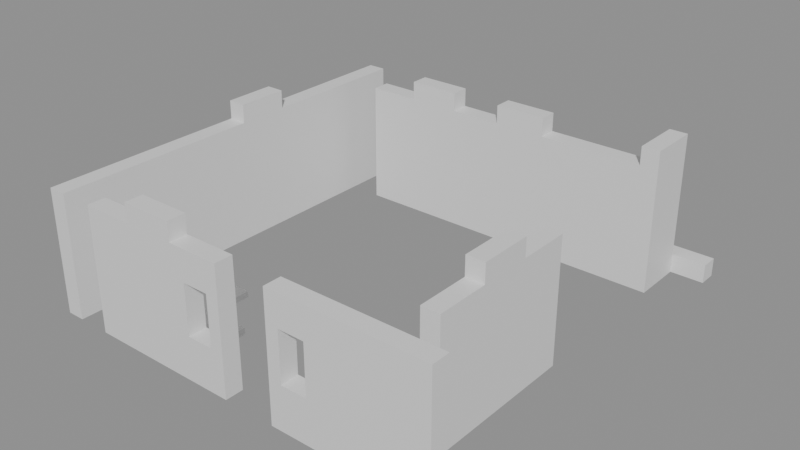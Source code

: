 # Source: building_lego.blend  (saved by Blender 5.0.119; exported with 4.5.12 LTS)
import bpy
from mathutils import Matrix  # noqa: F401  (used for matrix-valued properties, if any)

bpy.ops.wm.read_factory_settings(use_empty=True)
scene = bpy.context.scene
scene.name = 'Scene'

# ---- collections
col_01_paredes_externas = bpy.data.collections.new('01_Paredes_Externas'); scene.collection.children.link(col_01_paredes_externas)
col_02_paredes_internas = bpy.data.collections.new('02_Paredes_Internas'); scene.collection.children.link(col_02_paredes_internas)

# ---- materials (node trees are filled in below, after node groups)
mat_mat_parede_externa = bpy.data.materials.new('Mat_Parede_Externa')
mat_mat_parede_interna = bpy.data.materials.new('Mat_Parede_Interna')

# ---- material node trees
mat_mat_parede_externa.use_nodes = True; mat_mat_parede_externa.node_tree.nodes.clear()
_N = mat_mat_parede_externa.node_tree.nodes; _L = mat_mat_parede_externa.node_tree.links
n0 = _N.new('ShaderNodeBsdfPrincipled'); n0.name = 'BSDF - Pré-fundamentado'; n0.location = (-200, 100)
n1 = _N.new('ShaderNodeOutputMaterial'); n1.name = 'Saída de material'; n1.location = (200, 100)
_L.new(n0.outputs[0], n1.inputs[0])
n1.is_active_output = True
mat_mat_parede_interna.use_nodes = True; mat_mat_parede_interna.node_tree.nodes.clear()
_N = mat_mat_parede_interna.node_tree.nodes; _L = mat_mat_parede_interna.node_tree.links
n0 = _N.new('ShaderNodeBsdfPrincipled'); n0.name = 'BSDF - Pré-fundamentado'; n0.location = (-200, 100)
n1 = _N.new('ShaderNodeOutputMaterial'); n1.name = 'Saída de material'; n1.location = (200, 100)
_L.new(n0.outputs[0], n1.inputs[0])
n1.is_active_output = True

# ---- meshes
me_bloco_sandstone_wall_865_532_z_80 = bpy.data.meshes.new('Bloco_sandstone_wall_865_532_z-80')
me_bloco_sandstone_wall_865_532_z_80.from_pydata([(-0.5, -0.175, -1.2), (0.5, -0.175, -1.2), (0.5, 0.175, -1.2), (-0.5, 0.175, -1.2), (-0.5, -0.175, 1.2), (0.5, -0.175, 1.2), (0.5, 0.175, 1.2), (-0.5, 0.175, 1.2)], [], [(0, 1, 2, 3), (4, 7, 6, 5), (0, 4, 5, 1), (2, 6, 7, 3), (0, 3, 7, 4), (1, 5, 6, 2)])
me_bloco_sandstone_wall_865_532_z_80.materials.append(mat_mat_parede_externa)
me_bloco_sandstone_wall_865_532_z_80.update()
me_bloco_sandstone_wall_866_532_z_80 = bpy.data.meshes.new('Bloco_sandstone_wall_866_532_z-80')
me_bloco_sandstone_wall_866_532_z_80.from_pydata([(-0.5, -0.175, -1.2), (0.5, -0.175, -1.2), (0.5, 0.175, -1.2), (-0.5, 0.175, -1.2), (-0.5, -0.175, 1.2), (0.5, -0.175, 1.2), (0.5, 0.175, 1.2), (-0.5, 0.175, 1.2)], [], [(0, 1, 2, 3), (4, 7, 6, 5), (0, 4, 5, 1), (2, 6, 7, 3), (0, 3, 7, 4), (1, 5, 6, 2)])
me_bloco_sandstone_wall_866_532_z_80.materials.append(mat_mat_parede_externa)
me_bloco_sandstone_wall_866_532_z_80.update()
me_bloco_stone_ruins_866_532_z_60 = bpy.data.meshes.new('Bloco_stone_ruins_866_532_z-60')
me_bloco_stone_ruins_866_532_z_60.from_pydata([(-0.5, -0.175, -0.18), (0.5, -0.175, -0.18), (0.5, 0.175, -0.18), (-0.5, 0.175, -0.18), (-0.5, -0.175, 0.18), (0.5, -0.175, 0.18), (0.5, 0.175, 0.18), (-0.5, 0.175, 0.18)], [], [(0, 1, 2, 3), (4, 7, 6, 5), (0, 4, 5, 1), (2, 6, 7, 3), (0, 3, 7, 4), (1, 5, 6, 2)])
me_bloco_stone_ruins_866_532_z_60.materials.append(mat_mat_parede_externa)
me_bloco_stone_ruins_866_532_z_60.update()
me_janela_867_532_z_80 = bpy.data.meshes.new('Janela_867_532_z-80')
me_janela_867_532_z_80.from_pydata([(-0.5, -0.175, -1.29), (0.5, -0.175, -1.29), (0.5, 0.175, -1.29), (-0.5, 0.175, -1.29), (-0.5, -0.175, -0.45), (0.5, -0.175, -0.45), (0.5, 0.175, -0.45), (-0.5, 0.175, -0.45), (-0.5, -0.175, 0.51), (0.5, -0.175, 0.51), (0.5, 0.175, 0.51), (-0.5, 0.175, 0.51), (-0.5, -0.175, 1.11), (0.5, -0.175, 1.11), (0.5, 0.175, 1.11), (-0.5, 0.175, 1.11), (-0.5, -0.175, -0.45), (-0.25, -0.175, -0.45), (-0.25, 0.175, -0.45), (-0.5, 0.175, -0.45), (-0.5, -0.175, 0.51), (-0.25, -0.175, 0.51), (-0.25, 0.175, 0.51), (-0.5, 0.175, 0.51), (0.25, -0.175, -0.45), (0.5, -0.175, -0.45), (0.5, 0.175, -0.45), (0.25, 0.175, -0.45), (0.25, -0.175, 0.51), (0.5, -0.175, 0.51), (0.5, 0.175, 0.51), (0.25, 0.175, 0.51)], [], [(0, 1, 2, 3), (4, 7, 6, 5), (0, 4, 5, 1), (2, 6, 7, 3), (0, 3, 7, 4), (1, 5, 6, 2), (8, 9, 10, 11), (12, 15, 14, 13), (8, 12, 13, 9), (10, 14, 15, 11), (8, 11, 15, 12), (9, 13, 14, 10), (16, 17, 18, 19), (20, 23, 22, 21), (16, 20, 21, 17), (18, 22, 23, 19), (16, 19, 23, 20), (17, 21, 22, 18), (24, 25, 26, 27), (28, 31, 30, 29), (24, 28, 29, 25), (26, 30, 31, 27), (24, 27, 31, 28), (25, 29, 30, 26)])
me_janela_867_532_z_80.materials.append(mat_mat_parede_externa)
me_janela_867_532_z_80.update()
me_janela_869_532_z_80 = bpy.data.meshes.new('Janela_869_532_z-80')
me_janela_869_532_z_80.from_pydata([(-0.5, -0.175, -1.29), (0.5, -0.175, -1.29), (0.5, 0.175, -1.29), (-0.5, 0.175, -1.29), (-0.5, -0.175, -0.45), (0.5, -0.175, -0.45), (0.5, 0.175, -0.45), (-0.5, 0.175, -0.45), (-0.5, -0.175, 0.51), (0.5, -0.175, 0.51), (0.5, 0.175, 0.51), (-0.5, 0.175, 0.51), (-0.5, -0.175, 1.11), (0.5, -0.175, 1.11), (0.5, 0.175, 1.11), (-0.5, 0.175, 1.11), (-0.5, -0.175, -0.45), (-0.25, -0.175, -0.45), (-0.25, 0.175, -0.45), (-0.5, 0.175, -0.45), (-0.5, -0.175, 0.51), (-0.25, -0.175, 0.51), (-0.25, 0.175, 0.51), (-0.5, 0.175, 0.51), (0.25, -0.175, -0.45), (0.5, -0.175, -0.45), (0.5, 0.175, -0.45), (0.25, 0.175, -0.45), (0.25, -0.175, 0.51), (0.5, -0.175, 0.51), (0.5, 0.175, 0.51), (0.25, 0.175, 0.51)], [], [(0, 1, 2, 3), (4, 7, 6, 5), (0, 4, 5, 1), (2, 6, 7, 3), (0, 3, 7, 4), (1, 5, 6, 2), (8, 9, 10, 11), (12, 15, 14, 13), (8, 12, 13, 9), (10, 14, 15, 11), (8, 11, 15, 12), (9, 13, 14, 10), (16, 17, 18, 19), (20, 23, 22, 21), (16, 20, 21, 17), (18, 22, 23, 19), (16, 19, 23, 20), (17, 21, 22, 18), (24, 25, 26, 27), (28, 31, 30, 29), (24, 28, 29, 25), (26, 30, 31, 27), (24, 27, 31, 28), (25, 29, 30, 26)])
me_janela_869_532_z_80.materials.append(mat_mat_parede_externa)
me_janela_869_532_z_80.update()
me_bloco_sandstone_wall_870_532_z_80 = bpy.data.meshes.new('Bloco_sandstone_wall_870_532_z-80')
me_bloco_sandstone_wall_870_532_z_80.from_pydata([(-0.5, -0.175, -1.2), (0.5, -0.175, -1.2), (0.5, 0.175, -1.2), (-0.5, 0.175, -1.2), (-0.5, -0.175, 1.2), (0.5, -0.175, 1.2), (0.5, 0.175, 1.2), (-0.5, 0.175, 1.2)], [], [(0, 1, 2, 3), (4, 7, 6, 5), (0, 4, 5, 1), (2, 6, 7, 3), (0, 3, 7, 4), (1, 5, 6, 2)])
me_bloco_sandstone_wall_870_532_z_80.materials.append(mat_mat_parede_externa)
me_bloco_sandstone_wall_870_532_z_80.update()
me_bloco_sandstone_wall_871_532_z_80 = bpy.data.meshes.new('Bloco_sandstone_wall_871_532_z-80')
me_bloco_sandstone_wall_871_532_z_80.from_pydata([(-0.5, -0.175, -1.2), (0.5, -0.175, -1.2), (0.5, 0.175, -1.2), (-0.5, 0.175, -1.2), (-0.5, -0.175, 1.2), (0.5, -0.175, 1.2), (0.5, 0.175, 1.2), (-0.5, 0.175, 1.2)], [], [(0, 1, 2, 3), (4, 7, 6, 5), (0, 4, 5, 1), (2, 6, 7, 3), (0, 3, 7, 4), (1, 5, 6, 2)])
me_bloco_sandstone_wall_871_532_z_80.materials.append(mat_mat_parede_externa)
me_bloco_sandstone_wall_871_532_z_80.update()
me_bloco_wall_cracks_866_540_z_80 = bpy.data.meshes.new('Bloco_wall_cracks_866_540_z-80')
me_bloco_wall_cracks_866_540_z_80.from_pydata([(-0.5, -0.175, -0.06), (0.5, -0.175, -0.06), (0.5, 0.175, -0.06), (-0.5, 0.175, -0.06), (-0.5, -0.175, 0.06), (0.5, -0.175, 0.06), (0.5, 0.175, 0.06), (-0.5, 0.175, 0.06)], [], [(0, 1, 2, 3), (4, 7, 6, 5), (0, 4, 5, 1), (2, 6, 7, 3), (0, 3, 7, 4), (1, 5, 6, 2)])
me_bloco_wall_cracks_866_540_z_80.materials.append(mat_mat_parede_externa)
me_bloco_wall_cracks_866_540_z_80.update()
me_bloco_stone_ruins_871_540_z_80 = bpy.data.meshes.new('Bloco_stone_ruins_871_540_z-80')
me_bloco_stone_ruins_871_540_z_80.from_pydata([(-0.5, -0.175, -0.18), (0.5, -0.175, -0.18), (0.5, 0.175, -0.18), (-0.5, 0.175, -0.18), (-0.5, -0.175, 0.18), (0.5, -0.175, 0.18), (0.5, 0.175, 0.18), (-0.5, 0.175, 0.18)], [], [(0, 1, 2, 3), (4, 7, 6, 5), (0, 4, 5, 1), (2, 6, 7, 3), (0, 3, 7, 4), (1, 5, 6, 2)])
me_bloco_stone_ruins_871_540_z_80.materials.append(mat_mat_parede_externa)
me_bloco_stone_ruins_871_540_z_80.update()
me_bloco_sandstone_wall_864_532_z_80 = bpy.data.meshes.new('Bloco_sandstone_wall_864_532_z-80')
me_bloco_sandstone_wall_864_532_z_80.from_pydata([(-0.175, -0.5, -1.2), (0.175, -0.5, -1.2), (0.175, 0.5, -1.2), (-0.175, 0.5, -1.2), (-0.175, -0.5, 1.2), (0.175, -0.5, 1.2), (0.175, 0.5, 1.2), (-0.175, 0.5, 1.2)], [], [(0, 1, 2, 3), (4, 7, 6, 5), (0, 4, 5, 1), (2, 6, 7, 3), (0, 3, 7, 4), (1, 5, 6, 2)])
me_bloco_sandstone_wall_864_532_z_80.materials.append(mat_mat_parede_externa)
me_bloco_sandstone_wall_864_532_z_80.update()
me_bloco_sandstone_wall_864_533_z_80 = bpy.data.meshes.new('Bloco_sandstone_wall_864_533_z-80')
me_bloco_sandstone_wall_864_533_z_80.from_pydata([(-0.175, -0.5, -1.2), (0.175, -0.5, -1.2), (0.175, 0.5, -1.2), (-0.175, 0.5, -1.2), (-0.175, -0.5, 1.2), (0.175, -0.5, 1.2), (0.175, 0.5, 1.2), (-0.175, 0.5, 1.2)], [], [(0, 1, 2, 3), (4, 7, 6, 5), (0, 4, 5, 1), (2, 6, 7, 3), (0, 3, 7, 4), (1, 5, 6, 2)])
me_bloco_sandstone_wall_864_533_z_80.materials.append(mat_mat_parede_externa)
me_bloco_sandstone_wall_864_533_z_80.update()
me_bloco_sandstone_wall_864_534_z_80 = bpy.data.meshes.new('Bloco_sandstone_wall_864_534_z-80')
me_bloco_sandstone_wall_864_534_z_80.from_pydata([(-0.175, -0.5, -1.2), (0.175, -0.5, -1.2), (0.175, 0.5, -1.2), (-0.175, 0.5, -1.2), (-0.175, -0.5, 1.2), (0.175, -0.5, 1.2), (0.175, 0.5, 1.2), (-0.175, 0.5, 1.2)], [], [(0, 1, 2, 3), (4, 7, 6, 5), (0, 4, 5, 1), (2, 6, 7, 3), (0, 3, 7, 4), (1, 5, 6, 2)])
me_bloco_sandstone_wall_864_534_z_80.materials.append(mat_mat_parede_externa)
me_bloco_sandstone_wall_864_534_z_80.update()
me_bloco_sandstone_wall_864_535_z_80 = bpy.data.meshes.new('Bloco_sandstone_wall_864_535_z-80')
me_bloco_sandstone_wall_864_535_z_80.from_pydata([(-0.175, -0.5, -1.2), (0.175, -0.5, -1.2), (0.175, 0.5, -1.2), (-0.175, 0.5, -1.2), (-0.175, -0.5, 1.2), (0.175, -0.5, 1.2), (0.175, 0.5, 1.2), (-0.175, 0.5, 1.2)], [], [(0, 1, 2, 3), (4, 7, 6, 5), (0, 4, 5, 1), (2, 6, 7, 3), (0, 3, 7, 4), (1, 5, 6, 2)])
me_bloco_sandstone_wall_864_535_z_80.materials.append(mat_mat_parede_externa)
me_bloco_sandstone_wall_864_535_z_80.update()
me_bloco_sandstone_wall_864_536_z_80 = bpy.data.meshes.new('Bloco_sandstone_wall_864_536_z-80')
me_bloco_sandstone_wall_864_536_z_80.from_pydata([(-0.175, -0.5, -1.2), (0.175, -0.5, -1.2), (0.175, 0.5, -1.2), (-0.175, 0.5, -1.2), (-0.175, -0.5, 1.2), (0.175, -0.5, 1.2), (0.175, 0.5, 1.2), (-0.175, 0.5, 1.2)], [], [(0, 1, 2, 3), (4, 7, 6, 5), (0, 4, 5, 1), (2, 6, 7, 3), (0, 3, 7, 4), (1, 5, 6, 2)])
me_bloco_sandstone_wall_864_536_z_80.materials.append(mat_mat_parede_externa)
me_bloco_sandstone_wall_864_536_z_80.update()
me_bloco_stone_ruins_864_536_z_60 = bpy.data.meshes.new('Bloco_stone_ruins_864_536_z-60')
me_bloco_stone_ruins_864_536_z_60.from_pydata([(-0.175, -0.5, -0.18), (0.175, -0.5, -0.18), (0.175, 0.5, -0.18), (-0.175, 0.5, -0.18), (-0.175, -0.5, 0.18), (0.175, -0.5, 0.18), (0.175, 0.5, 0.18), (-0.175, 0.5, 0.18)], [], [(0, 1, 2, 3), (4, 7, 6, 5), (0, 4, 5, 1), (2, 6, 7, 3), (0, 3, 7, 4), (1, 5, 6, 2)])
me_bloco_stone_ruins_864_536_z_60.materials.append(mat_mat_parede_externa)
me_bloco_stone_ruins_864_536_z_60.update()
me_bloco_sandstone_wall_864_537_z_80 = bpy.data.meshes.new('Bloco_sandstone_wall_864_537_z-80')
me_bloco_sandstone_wall_864_537_z_80.from_pydata([(-0.175, -0.5, -1.2), (0.175, -0.5, -1.2), (0.175, 0.5, -1.2), (-0.175, 0.5, -1.2), (-0.175, -0.5, 1.2), (0.175, -0.5, 1.2), (0.175, 0.5, 1.2), (-0.175, 0.5, 1.2)], [], [(0, 1, 2, 3), (4, 7, 6, 5), (0, 4, 5, 1), (2, 6, 7, 3), (0, 3, 7, 4), (1, 5, 6, 2)])
me_bloco_sandstone_wall_864_537_z_80.materials.append(mat_mat_parede_externa)
me_bloco_sandstone_wall_864_537_z_80.update()
me_bloco_sandstone_wall_864_538_z_80 = bpy.data.meshes.new('Bloco_sandstone_wall_864_538_z-80')
me_bloco_sandstone_wall_864_538_z_80.from_pydata([(-0.175, -0.5, -1.2), (0.175, -0.5, -1.2), (0.175, 0.5, -1.2), (-0.175, 0.5, -1.2), (-0.175, -0.5, 1.2), (0.175, -0.5, 1.2), (0.175, 0.5, 1.2), (-0.175, 0.5, 1.2)], [], [(0, 1, 2, 3), (4, 7, 6, 5), (0, 4, 5, 1), (2, 6, 7, 3), (0, 3, 7, 4), (1, 5, 6, 2)])
me_bloco_sandstone_wall_864_538_z_80.materials.append(mat_mat_parede_externa)
me_bloco_sandstone_wall_864_538_z_80.update()
me_bloco_sandstone_wall_864_539_z_80 = bpy.data.meshes.new('Bloco_sandstone_wall_864_539_z-80')
me_bloco_sandstone_wall_864_539_z_80.from_pydata([(-0.175, -0.5, -1.2), (0.175, -0.5, -1.2), (0.175, 0.5, -1.2), (-0.175, 0.5, -1.2), (-0.175, -0.5, 1.2), (0.175, -0.5, 1.2), (0.175, 0.5, 1.2), (-0.175, 0.5, 1.2)], [], [(0, 1, 2, 3), (4, 7, 6, 5), (0, 4, 5, 1), (2, 6, 7, 3), (0, 3, 7, 4), (1, 5, 6, 2)])
me_bloco_sandstone_wall_864_539_z_80.materials.append(mat_mat_parede_externa)
me_bloco_sandstone_wall_864_539_z_80.update()
me_bloco_sandstone_wall_871_533_z_80 = bpy.data.meshes.new('Bloco_sandstone_wall_871_533_z-80')
me_bloco_sandstone_wall_871_533_z_80.from_pydata([(-0.175, -0.5, -1.2), (0.175, -0.5, -1.2), (0.175, 0.5, -1.2), (-0.175, 0.5, -1.2), (-0.175, -0.5, 1.2), (0.175, -0.5, 1.2), (0.175, 0.5, 1.2), (-0.175, 0.5, 1.2)], [], [(0, 1, 2, 3), (4, 7, 6, 5), (0, 4, 5, 1), (2, 6, 7, 3), (0, 3, 7, 4), (1, 5, 6, 2)])
me_bloco_sandstone_wall_871_533_z_80.materials.append(mat_mat_parede_externa)
me_bloco_sandstone_wall_871_533_z_80.update()
me_bloco_sandstone_wall_871_534_z_80 = bpy.data.meshes.new('Bloco_sandstone_wall_871_534_z-80')
me_bloco_sandstone_wall_871_534_z_80.from_pydata([(-0.175, -0.5, -1.2), (0.175, -0.5, -1.2), (0.175, 0.5, -1.2), (-0.175, 0.5, -1.2), (-0.175, -0.5, 1.2), (0.175, -0.5, 1.2), (0.175, 0.5, 1.2), (-0.175, 0.5, 1.2)], [], [(0, 1, 2, 3), (4, 7, 6, 5), (0, 4, 5, 1), (2, 6, 7, 3), (0, 3, 7, 4), (1, 5, 6, 2)])
me_bloco_sandstone_wall_871_534_z_80.materials.append(mat_mat_parede_externa)
me_bloco_sandstone_wall_871_534_z_80.update()
me_bloco_stone_ruins_871_534_z_60 = bpy.data.meshes.new('Bloco_stone_ruins_871_534_z-60')
me_bloco_stone_ruins_871_534_z_60.from_pydata([(-0.175, -0.5, -0.18), (0.175, -0.5, -0.18), (0.175, 0.5, -0.18), (-0.175, 0.5, -0.18), (-0.175, -0.5, 0.18), (0.175, -0.5, 0.18), (0.175, 0.5, 0.18), (-0.175, 0.5, 0.18)], [], [(0, 1, 2, 3), (4, 7, 6, 5), (0, 4, 5, 1), (2, 6, 7, 3), (0, 3, 7, 4), (1, 5, 6, 2)])
me_bloco_stone_ruins_871_534_z_60.materials.append(mat_mat_parede_externa)
me_bloco_stone_ruins_871_534_z_60.update()
me_bloco_sandstone_wall_871_535_z_80 = bpy.data.meshes.new('Bloco_sandstone_wall_871_535_z-80')
me_bloco_sandstone_wall_871_535_z_80.from_pydata([(-0.175, -0.5, -1.2), (0.175, -0.5, -1.2), (0.175, 0.5, -1.2), (-0.175, 0.5, -1.2), (-0.175, -0.5, 1.2), (0.175, -0.5, 1.2), (0.175, 0.5, 1.2), (-0.175, 0.5, 1.2)], [], [(0, 1, 2, 3), (4, 7, 6, 5), (0, 4, 5, 1), (2, 6, 7, 3), (0, 3, 7, 4), (1, 5, 6, 2)])
me_bloco_sandstone_wall_871_535_z_80.materials.append(mat_mat_parede_externa)
me_bloco_sandstone_wall_871_535_z_80.update()
me_bloco_sandstone_wall_871_539_z_80 = bpy.data.meshes.new('Bloco_sandstone_wall_871_539_z-80')
me_bloco_sandstone_wall_871_539_z_80.from_pydata([(-0.175, -0.5, -1.2), (0.175, -0.5, -1.2), (0.175, 0.5, -1.2), (-0.175, 0.5, -1.2), (-0.175, -0.5, 1.2), (0.175, -0.5, 1.2), (0.175, 0.5, 1.2), (-0.175, 0.5, 1.2)], [], [(0, 1, 2, 3), (4, 7, 6, 5), (0, 4, 5, 1), (2, 6, 7, 3), (0, 3, 7, 4), (1, 5, 6, 2)])
me_bloco_sandstone_wall_871_539_z_80.materials.append(mat_mat_parede_externa)
me_bloco_sandstone_wall_871_539_z_80.update()
me_bloco_stone_ruins_871_539_z_60 = bpy.data.meshes.new('Bloco_stone_ruins_871_539_z-60')
me_bloco_stone_ruins_871_539_z_60.from_pydata([(-0.175, -0.5, -0.18), (0.175, -0.5, -0.18), (0.175, 0.5, -0.18), (-0.175, 0.5, -0.18), (-0.175, -0.5, 0.18), (0.175, -0.5, 0.18), (0.175, 0.5, 0.18), (-0.175, 0.5, 0.18)], [], [(0, 1, 2, 3), (4, 7, 6, 5), (0, 4, 5, 1), (2, 6, 7, 3), (0, 3, 7, 4), (1, 5, 6, 2)])
me_bloco_stone_ruins_871_539_z_60.materials.append(mat_mat_parede_externa)
me_bloco_stone_ruins_871_539_z_60.update()
me_bloco_wall_cracks_866_533_z_79 = bpy.data.meshes.new('Bloco_wall_cracks_866_533_z-79')
me_bloco_wall_cracks_866_533_z_79.from_pydata([(-0.5, -0.175, -0.06), (0.5, -0.175, -0.06), (0.5, 0.175, -0.06), (-0.5, 0.175, -0.06), (-0.5, -0.175, 0.06), (0.5, -0.175, 0.06), (0.5, 0.175, 0.06), (-0.5, 0.175, 0.06)], [], [(0, 1, 2, 3), (4, 7, 6, 5), (0, 4, 5, 1), (2, 6, 7, 3), (0, 3, 7, 4), (1, 5, 6, 2)])
me_bloco_wall_cracks_866_533_z_79.materials.append(mat_mat_parede_interna)
me_bloco_wall_cracks_866_533_z_79.update()
me_bloco_wall_cracks_865_534_z_80 = bpy.data.meshes.new('Bloco_wall_cracks_865_534_z-80')
me_bloco_wall_cracks_865_534_z_80.from_pydata([(-0.5, -0.175, -0.06), (0.5, -0.175, -0.06), (0.5, 0.175, -0.06), (-0.5, 0.175, -0.06), (-0.5, -0.175, 0.06), (0.5, -0.175, 0.06), (0.5, 0.175, 0.06), (-0.5, 0.175, 0.06)], [], [(0, 1, 2, 3), (4, 7, 6, 5), (0, 4, 5, 1), (2, 6, 7, 3), (0, 3, 7, 4), (1, 5, 6, 2)])
me_bloco_wall_cracks_865_534_z_80.materials.append(mat_mat_parede_interna)
me_bloco_wall_cracks_865_534_z_80.update()
me_bloco_sandstone_wall_865_539_z_80 = bpy.data.meshes.new('Bloco_sandstone_wall_865_539_z-80')
me_bloco_sandstone_wall_865_539_z_80.from_pydata([(-0.5, -0.175, -1.2), (0.5, -0.175, -1.2), (0.5, 0.175, -1.2), (-0.5, 0.175, -1.2), (-0.5, -0.175, 1.2), (0.5, -0.175, 1.2), (0.5, 0.175, 1.2), (-0.5, 0.175, 1.2)], [], [(0, 1, 2, 3), (4, 7, 6, 5), (0, 4, 5, 1), (2, 6, 7, 3), (0, 3, 7, 4), (1, 5, 6, 2)])
me_bloco_sandstone_wall_865_539_z_80.materials.append(mat_mat_parede_interna)
me_bloco_sandstone_wall_865_539_z_80.update()
me_bloco_sandstone_wall_866_539_z_80 = bpy.data.meshes.new('Bloco_sandstone_wall_866_539_z-80')
me_bloco_sandstone_wall_866_539_z_80.from_pydata([(-0.5, -0.175, -1.2), (0.5, -0.175, -1.2), (0.5, 0.175, -1.2), (-0.5, 0.175, -1.2), (-0.5, -0.175, 1.2), (0.5, -0.175, 1.2), (0.5, 0.175, 1.2), (-0.5, 0.175, 1.2)], [], [(0, 1, 2, 3), (4, 7, 6, 5), (0, 4, 5, 1), (2, 6, 7, 3), (0, 3, 7, 4), (1, 5, 6, 2)])
me_bloco_sandstone_wall_866_539_z_80.materials.append(mat_mat_parede_interna)
me_bloco_sandstone_wall_866_539_z_80.update()
me_bloco_stone_ruins_866_539_z_60 = bpy.data.meshes.new('Bloco_stone_ruins_866_539_z-60')
me_bloco_stone_ruins_866_539_z_60.from_pydata([(-0.5, -0.175, -0.18), (0.5, -0.175, -0.18), (0.5, 0.175, -0.18), (-0.5, 0.175, -0.18), (-0.5, -0.175, 0.18), (0.5, -0.175, 0.18), (0.5, 0.175, 0.18), (-0.5, 0.175, 0.18)], [], [(0, 1, 2, 3), (4, 7, 6, 5), (0, 4, 5, 1), (2, 6, 7, 3), (0, 3, 7, 4), (1, 5, 6, 2)])
me_bloco_stone_ruins_866_539_z_60.materials.append(mat_mat_parede_interna)
me_bloco_stone_ruins_866_539_z_60.update()
me_bloco_sandstone_wall_867_539_z_80 = bpy.data.meshes.new('Bloco_sandstone_wall_867_539_z-80')
me_bloco_sandstone_wall_867_539_z_80.from_pydata([(-0.5, -0.175, -1.2), (0.5, -0.175, -1.2), (0.5, 0.175, -1.2), (-0.5, 0.175, -1.2), (-0.5, -0.175, 1.2), (0.5, -0.175, 1.2), (0.5, 0.175, 1.2), (-0.5, 0.175, 1.2)], [], [(0, 1, 2, 3), (4, 7, 6, 5), (0, 4, 5, 1), (2, 6, 7, 3), (0, 3, 7, 4), (1, 5, 6, 2)])
me_bloco_sandstone_wall_867_539_z_80.materials.append(mat_mat_parede_interna)
me_bloco_sandstone_wall_867_539_z_80.update()
me_bloco_sandstone_wall_868_539_z_80 = bpy.data.meshes.new('Bloco_sandstone_wall_868_539_z-80')
me_bloco_sandstone_wall_868_539_z_80.from_pydata([(-0.5, -0.175, -1.2), (0.5, -0.175, -1.2), (0.5, 0.175, -1.2), (-0.5, 0.175, -1.2), (-0.5, -0.175, 1.2), (0.5, -0.175, 1.2), (0.5, 0.175, 1.2), (-0.5, 0.175, 1.2)], [], [(0, 1, 2, 3), (4, 7, 6, 5), (0, 4, 5, 1), (2, 6, 7, 3), (0, 3, 7, 4), (1, 5, 6, 2)])
me_bloco_sandstone_wall_868_539_z_80.materials.append(mat_mat_parede_interna)
me_bloco_sandstone_wall_868_539_z_80.update()
me_bloco_stone_ruins_868_539_z_60 = bpy.data.meshes.new('Bloco_stone_ruins_868_539_z-60')
me_bloco_stone_ruins_868_539_z_60.from_pydata([(-0.5, -0.175, -0.18), (0.5, -0.175, -0.18), (0.5, 0.175, -0.18), (-0.5, 0.175, -0.18), (-0.5, -0.175, 0.18), (0.5, -0.175, 0.18), (0.5, 0.175, 0.18), (-0.5, 0.175, 0.18)], [], [(0, 1, 2, 3), (4, 7, 6, 5), (0, 4, 5, 1), (2, 6, 7, 3), (0, 3, 7, 4), (1, 5, 6, 2)])
me_bloco_stone_ruins_868_539_z_60.materials.append(mat_mat_parede_interna)
me_bloco_stone_ruins_868_539_z_60.update()
me_bloco_sandstone_wall_869_539_z_80 = bpy.data.meshes.new('Bloco_sandstone_wall_869_539_z-80')
me_bloco_sandstone_wall_869_539_z_80.from_pydata([(-0.5, -0.175, -1.2), (0.5, -0.175, -1.2), (0.5, 0.175, -1.2), (-0.5, 0.175, -1.2), (-0.5, -0.175, 1.2), (0.5, -0.175, 1.2), (0.5, 0.175, 1.2), (-0.5, 0.175, 1.2)], [], [(0, 1, 2, 3), (4, 7, 6, 5), (0, 4, 5, 1), (2, 6, 7, 3), (0, 3, 7, 4), (1, 5, 6, 2)])
me_bloco_sandstone_wall_869_539_z_80.materials.append(mat_mat_parede_interna)
me_bloco_sandstone_wall_869_539_z_80.update()
me_bloco_sandstone_wall_870_539_z_80 = bpy.data.meshes.new('Bloco_sandstone_wall_870_539_z-80')
me_bloco_sandstone_wall_870_539_z_80.from_pydata([(-0.5, -0.175, -1.2), (0.5, -0.175, -1.2), (0.5, 0.175, -1.2), (-0.5, 0.175, -1.2), (-0.5, -0.175, 1.2), (0.5, -0.175, 1.2), (0.5, 0.175, 1.2), (-0.5, 0.175, 1.2)], [], [(0, 1, 2, 3), (4, 7, 6, 5), (0, 4, 5, 1), (2, 6, 7, 3), (0, 3, 7, 4), (1, 5, 6, 2)])
me_bloco_sandstone_wall_870_539_z_80.materials.append(mat_mat_parede_interna)
me_bloco_sandstone_wall_870_539_z_80.update()

# ---- objects
ob_parede_externa_norte_y532_x865_871 = bpy.data.objects.new('Parede_Externa_Norte_Y532_X865_871', None)
ob_bloco_sandstone_wall_865_532_z_80 = bpy.data.objects.new('Bloco_sandstone_wall_865_532_z-80', me_bloco_sandstone_wall_865_532_z_80)
ob_bloco_sandstone_wall_866_532_z_80 = bpy.data.objects.new('Bloco_sandstone_wall_866_532_z-80', me_bloco_sandstone_wall_866_532_z_80)
ob_bloco_stone_ruins_866_532_z_60 = bpy.data.objects.new('Bloco_stone_ruins_866_532_z-60', me_bloco_stone_ruins_866_532_z_60)
ob_janela_867_532_z_80 = bpy.data.objects.new('Janela_867_532_z-80', me_janela_867_532_z_80)
ob_janela_869_532_z_80 = bpy.data.objects.new('Janela_869_532_z-80', me_janela_869_532_z_80)
ob_bloco_sandstone_wall_870_532_z_80 = bpy.data.objects.new('Bloco_sandstone_wall_870_532_z-80', me_bloco_sandstone_wall_870_532_z_80)
ob_bloco_sandstone_wall_871_532_z_80 = bpy.data.objects.new('Bloco_sandstone_wall_871_532_z-80', me_bloco_sandstone_wall_871_532_z_80)
ob_parede_externa_sul_y540_x866_866 = bpy.data.objects.new('Parede_Externa_Sul_Y540_X866_866', None)
ob_bloco_wall_cracks_866_540_z_80 = bpy.data.objects.new('Bloco_wall_cracks_866_540_z-80', me_bloco_wall_cracks_866_540_z_80)
ob_parede_externa_sul_y540_x871_871 = bpy.data.objects.new('Parede_Externa_Sul_Y540_X871_871', None)
ob_bloco_stone_ruins_871_540_z_80 = bpy.data.objects.new('Bloco_stone_ruins_871_540_z-80', me_bloco_stone_ruins_871_540_z_80)
ob_parede_externa_oeste_x864_y532_539 = bpy.data.objects.new('Parede_Externa_Oeste_X864_Y532_539', None)
ob_bloco_sandstone_wall_864_532_z_80 = bpy.data.objects.new('Bloco_sandstone_wall_864_532_z-80', me_bloco_sandstone_wall_864_532_z_80)
ob_bloco_sandstone_wall_864_533_z_80 = bpy.data.objects.new('Bloco_sandstone_wall_864_533_z-80', me_bloco_sandstone_wall_864_533_z_80)
ob_bloco_sandstone_wall_864_534_z_80 = bpy.data.objects.new('Bloco_sandstone_wall_864_534_z-80', me_bloco_sandstone_wall_864_534_z_80)
ob_bloco_sandstone_wall_864_535_z_80 = bpy.data.objects.new('Bloco_sandstone_wall_864_535_z-80', me_bloco_sandstone_wall_864_535_z_80)
ob_bloco_sandstone_wall_864_536_z_80 = bpy.data.objects.new('Bloco_sandstone_wall_864_536_z-80', me_bloco_sandstone_wall_864_536_z_80)
ob_bloco_stone_ruins_864_536_z_60 = bpy.data.objects.new('Bloco_stone_ruins_864_536_z-60', me_bloco_stone_ruins_864_536_z_60)
ob_bloco_sandstone_wall_864_537_z_80 = bpy.data.objects.new('Bloco_sandstone_wall_864_537_z-80', me_bloco_sandstone_wall_864_537_z_80)
ob_bloco_sandstone_wall_864_538_z_80 = bpy.data.objects.new('Bloco_sandstone_wall_864_538_z-80', me_bloco_sandstone_wall_864_538_z_80)
ob_bloco_sandstone_wall_864_539_z_80 = bpy.data.objects.new('Bloco_sandstone_wall_864_539_z-80', me_bloco_sandstone_wall_864_539_z_80)
ob_parede_externa_leste_x871_y533_535 = bpy.data.objects.new('Parede_Externa_Leste_X871_Y533_535', None)
ob_bloco_sandstone_wall_871_533_z_80 = bpy.data.objects.new('Bloco_sandstone_wall_871_533_z-80', me_bloco_sandstone_wall_871_533_z_80)
ob_bloco_sandstone_wall_871_534_z_80 = bpy.data.objects.new('Bloco_sandstone_wall_871_534_z-80', me_bloco_sandstone_wall_871_534_z_80)
ob_bloco_stone_ruins_871_534_z_60 = bpy.data.objects.new('Bloco_stone_ruins_871_534_z-60', me_bloco_stone_ruins_871_534_z_60)
ob_bloco_sandstone_wall_871_535_z_80 = bpy.data.objects.new('Bloco_sandstone_wall_871_535_z-80', me_bloco_sandstone_wall_871_535_z_80)
ob_parede_externa_leste_x871_y539_539 = bpy.data.objects.new('Parede_Externa_Leste_X871_Y539_539', None)
ob_bloco_sandstone_wall_871_539_z_80 = bpy.data.objects.new('Bloco_sandstone_wall_871_539_z-80', me_bloco_sandstone_wall_871_539_z_80)
ob_bloco_stone_ruins_871_539_z_60 = bpy.data.objects.new('Bloco_stone_ruins_871_539_z-60', me_bloco_stone_ruins_871_539_z_60)
ob_parede_interna_ew_02_y533_x866_866 = bpy.data.objects.new('Parede_Interna_EW_02_Y533_X866_866', None)
ob_bloco_wall_cracks_866_533_z_79 = bpy.data.objects.new('Bloco_wall_cracks_866_533_z-79', me_bloco_wall_cracks_866_533_z_79)
ob_parede_interna_ew_03_y534_x865_865 = bpy.data.objects.new('Parede_Interna_EW_03_Y534_X865_865', None)
ob_bloco_wall_cracks_865_534_z_80 = bpy.data.objects.new('Bloco_wall_cracks_865_534_z-80', me_bloco_wall_cracks_865_534_z_80)
ob_parede_interna_ew_04_y539_x865_870 = bpy.data.objects.new('Parede_Interna_EW_04_Y539_X865_870', None)
ob_bloco_sandstone_wall_865_539_z_80 = bpy.data.objects.new('Bloco_sandstone_wall_865_539_z-80', me_bloco_sandstone_wall_865_539_z_80)
ob_bloco_sandstone_wall_866_539_z_80 = bpy.data.objects.new('Bloco_sandstone_wall_866_539_z-80', me_bloco_sandstone_wall_866_539_z_80)
ob_bloco_stone_ruins_866_539_z_60 = bpy.data.objects.new('Bloco_stone_ruins_866_539_z-60', me_bloco_stone_ruins_866_539_z_60)
ob_bloco_sandstone_wall_867_539_z_80 = bpy.data.objects.new('Bloco_sandstone_wall_867_539_z-80', me_bloco_sandstone_wall_867_539_z_80)
ob_bloco_sandstone_wall_868_539_z_80 = bpy.data.objects.new('Bloco_sandstone_wall_868_539_z-80', me_bloco_sandstone_wall_868_539_z_80)
ob_bloco_stone_ruins_868_539_z_60 = bpy.data.objects.new('Bloco_stone_ruins_868_539_z-60', me_bloco_stone_ruins_868_539_z_60)
ob_bloco_sandstone_wall_869_539_z_80 = bpy.data.objects.new('Bloco_sandstone_wall_869_539_z-80', me_bloco_sandstone_wall_869_539_z_80)
ob_bloco_sandstone_wall_870_539_z_80 = bpy.data.objects.new('Bloco_sandstone_wall_870_539_z-80', me_bloco_sandstone_wall_870_539_z_80)

# ---- transforms, parenting, visibility, modifiers, constraints
ob_parede_externa_norte_y532_x865_871.location = (0.5, -4.0, 0.0)
ob_parede_externa_norte_y532_x865_871.empty_display_type = 'CUBE'
ob_bloco_sandstone_wall_865_532_z_80.parent = ob_parede_externa_norte_y532_x865_871
ob_bloco_sandstone_wall_865_532_z_80.matrix_parent_inverse = Matrix(((1.0, -0.0, 0.0, -0.5), (-0.0, 1.0, -0.0, 4.0), (0.0, -0.0, 1.0, -0.0), (-0.0, 0.0, -0.0, 1.0)))
ob_bloco_sandstone_wall_865_532_z_80.location = (-2.5, -4.325, 1.2)
ob_bloco_sandstone_wall_866_532_z_80.parent = ob_parede_externa_norte_y532_x865_871
ob_bloco_sandstone_wall_866_532_z_80.matrix_parent_inverse = Matrix(((1.0, -0.0, 0.0, -0.5), (-0.0, 1.0, -0.0, 4.0), (0.0, -0.0, 1.0, -0.0), (-0.0, 0.0, -0.0, 1.0)))
ob_bloco_sandstone_wall_866_532_z_80.location = (-1.5, -4.325, 1.2)
ob_bloco_stone_ruins_866_532_z_60.parent = ob_parede_externa_norte_y532_x865_871
ob_bloco_stone_ruins_866_532_z_60.matrix_parent_inverse = Matrix(((1.0, -0.0, 0.0, -0.5), (-0.0, 1.0, -0.0, 4.0), (0.0, -0.0, 1.0, -0.0), (-0.0, 0.0, -0.0, 1.0)))
ob_bloco_stone_ruins_866_532_z_60.location = (-1.5, -4.325, 2.58)
ob_janela_867_532_z_80.parent = ob_parede_externa_norte_y532_x865_871
ob_janela_867_532_z_80.matrix_parent_inverse = Matrix(((1.0, -0.0, 0.0, -0.5), (-0.0, 1.0, -0.0, 4.0), (0.0, -0.0, 1.0, -0.0), (-0.0, 0.0, -0.0, 1.0)))
ob_janela_867_532_z_80.location = (-0.5, -4.325, 1.29)
ob_janela_869_532_z_80.parent = ob_parede_externa_norte_y532_x865_871
ob_janela_869_532_z_80.matrix_parent_inverse = Matrix(((1.0, -0.0, 0.0, -0.5), (-0.0, 1.0, -0.0, 4.0), (0.0, -0.0, 1.0, -0.0), (-0.0, 0.0, -0.0, 1.0)))
ob_janela_869_532_z_80.location = (1.5, -4.325, 1.29)
ob_bloco_sandstone_wall_870_532_z_80.parent = ob_parede_externa_norte_y532_x865_871
ob_bloco_sandstone_wall_870_532_z_80.matrix_parent_inverse = Matrix(((1.0, -0.0, 0.0, -0.5), (-0.0, 1.0, -0.0, 4.0), (0.0, -0.0, 1.0, -0.0), (-0.0, 0.0, -0.0, 1.0)))
ob_bloco_sandstone_wall_870_532_z_80.location = (2.5, -4.325, 1.2)
ob_bloco_sandstone_wall_871_532_z_80.parent = ob_parede_externa_norte_y532_x865_871
ob_bloco_sandstone_wall_871_532_z_80.matrix_parent_inverse = Matrix(((1.0, -0.0, 0.0, -0.5), (-0.0, 1.0, -0.0, 4.0), (0.0, -0.0, 1.0, -0.0), (-0.0, 0.0, -0.0, 1.0)))
ob_bloco_sandstone_wall_871_532_z_80.location = (3.5, -4.325, 1.2)
ob_parede_externa_sul_y540_x866_866.location = (-1.5, 4.0, 0.0)
ob_parede_externa_sul_y540_x866_866.empty_display_type = 'CUBE'
ob_bloco_wall_cracks_866_540_z_80.parent = ob_parede_externa_sul_y540_x866_866
ob_bloco_wall_cracks_866_540_z_80.matrix_parent_inverse = Matrix(((1.0, -0.0, 0.0, 1.5), (-0.0, 1.0, -0.0, -4.0), (0.0, -0.0, 1.0, -0.0), (-0.0, 0.0, -0.0, 1.0)))
ob_bloco_wall_cracks_866_540_z_80.location = (-1.5, 3.675, 0.06)
ob_parede_externa_sul_y540_x871_871.location = (3.5, 4.0, 0.0)
ob_parede_externa_sul_y540_x871_871.empty_display_type = 'CUBE'
ob_bloco_stone_ruins_871_540_z_80.parent = ob_parede_externa_sul_y540_x871_871
ob_bloco_stone_ruins_871_540_z_80.matrix_parent_inverse = Matrix(((1.0, -0.0, 0.0, -3.5), (-0.0, 1.0, -0.0, -4.0), (0.0, -0.0, 1.0, -0.0), (-0.0, 0.0, -0.0, 1.0)))
ob_bloco_stone_ruins_871_540_z_80.location = (3.5, 3.675, 0.18)
ob_parede_externa_oeste_x864_y532_539.location = (-3.5, -0.5, 0.0)
ob_parede_externa_oeste_x864_y532_539.empty_display_type = 'CUBE'
ob_bloco_sandstone_wall_864_532_z_80.parent = ob_parede_externa_oeste_x864_y532_539
ob_bloco_sandstone_wall_864_532_z_80.matrix_parent_inverse = Matrix(((1.0, -0.0, 0.0, 3.5), (-0.0, 1.0, -0.0, 0.5), (0.0, -0.0, 1.0, -0.0), (-0.0, 0.0, -0.0, 1.0)))
ob_bloco_sandstone_wall_864_532_z_80.location = (-3.825, -4.0, 1.2)
ob_bloco_sandstone_wall_864_533_z_80.parent = ob_parede_externa_oeste_x864_y532_539
ob_bloco_sandstone_wall_864_533_z_80.matrix_parent_inverse = Matrix(((1.0, -0.0, 0.0, 3.5), (-0.0, 1.0, -0.0, 0.5), (0.0, -0.0, 1.0, -0.0), (-0.0, 0.0, -0.0, 1.0)))
ob_bloco_sandstone_wall_864_533_z_80.location = (-3.825, -3.0, 1.2)
ob_bloco_sandstone_wall_864_534_z_80.parent = ob_parede_externa_oeste_x864_y532_539
ob_bloco_sandstone_wall_864_534_z_80.matrix_parent_inverse = Matrix(((1.0, -0.0, 0.0, 3.5), (-0.0, 1.0, -0.0, 0.5), (0.0, -0.0, 1.0, -0.0), (-0.0, 0.0, -0.0, 1.0)))
ob_bloco_sandstone_wall_864_534_z_80.location = (-3.825, -2.0, 1.2)
ob_bloco_sandstone_wall_864_535_z_80.parent = ob_parede_externa_oeste_x864_y532_539
ob_bloco_sandstone_wall_864_535_z_80.matrix_parent_inverse = Matrix(((1.0, -0.0, 0.0, 3.5), (-0.0, 1.0, -0.0, 0.5), (0.0, -0.0, 1.0, -0.0), (-0.0, 0.0, -0.0, 1.0)))
ob_bloco_sandstone_wall_864_535_z_80.location = (-3.825, -1.0, 1.2)
ob_bloco_sandstone_wall_864_536_z_80.parent = ob_parede_externa_oeste_x864_y532_539
ob_bloco_sandstone_wall_864_536_z_80.matrix_parent_inverse = Matrix(((1.0, -0.0, 0.0, 3.5), (-0.0, 1.0, -0.0, 0.5), (0.0, -0.0, 1.0, -0.0), (-0.0, 0.0, -0.0, 1.0)))
ob_bloco_sandstone_wall_864_536_z_80.location = (-3.825, 0.0, 1.2)
ob_bloco_stone_ruins_864_536_z_60.parent = ob_parede_externa_oeste_x864_y532_539
ob_bloco_stone_ruins_864_536_z_60.matrix_parent_inverse = Matrix(((1.0, -0.0, 0.0, 3.5), (-0.0, 1.0, -0.0, 0.5), (0.0, -0.0, 1.0, -0.0), (-0.0, 0.0, -0.0, 1.0)))
ob_bloco_stone_ruins_864_536_z_60.location = (-3.825, 0.0, 2.58)
ob_bloco_sandstone_wall_864_537_z_80.parent = ob_parede_externa_oeste_x864_y532_539
ob_bloco_sandstone_wall_864_537_z_80.matrix_parent_inverse = Matrix(((1.0, -0.0, 0.0, 3.5), (-0.0, 1.0, -0.0, 0.5), (0.0, -0.0, 1.0, -0.0), (-0.0, 0.0, -0.0, 1.0)))
ob_bloco_sandstone_wall_864_537_z_80.location = (-3.825, 1.0, 1.2)
ob_bloco_sandstone_wall_864_538_z_80.parent = ob_parede_externa_oeste_x864_y532_539
ob_bloco_sandstone_wall_864_538_z_80.matrix_parent_inverse = Matrix(((1.0, -0.0, 0.0, 3.5), (-0.0, 1.0, -0.0, 0.5), (0.0, -0.0, 1.0, -0.0), (-0.0, 0.0, -0.0, 1.0)))
ob_bloco_sandstone_wall_864_538_z_80.location = (-3.825, 2.0, 1.2)
ob_bloco_sandstone_wall_864_539_z_80.parent = ob_parede_externa_oeste_x864_y532_539
ob_bloco_sandstone_wall_864_539_z_80.matrix_parent_inverse = Matrix(((1.0, -0.0, 0.0, 3.5), (-0.0, 1.0, -0.0, 0.5), (0.0, -0.0, 1.0, -0.0), (-0.0, 0.0, -0.0, 1.0)))
ob_bloco_sandstone_wall_864_539_z_80.location = (-3.825, 3.0, 1.2)
ob_parede_externa_leste_x871_y533_535.location = (3.5, -2.0, 0.0)
ob_parede_externa_leste_x871_y533_535.empty_display_type = 'CUBE'
ob_bloco_sandstone_wall_871_533_z_80.parent = ob_parede_externa_leste_x871_y533_535
ob_bloco_sandstone_wall_871_533_z_80.matrix_parent_inverse = Matrix(((1.0, -0.0, 0.0, -3.5), (-0.0, 1.0, -0.0, 2.0), (0.0, -0.0, 1.0, -0.0), (-0.0, 0.0, -0.0, 1.0)))
ob_bloco_sandstone_wall_871_533_z_80.location = (3.175, -3.0, 1.2)
ob_bloco_sandstone_wall_871_534_z_80.parent = ob_parede_externa_leste_x871_y533_535
ob_bloco_sandstone_wall_871_534_z_80.matrix_parent_inverse = Matrix(((1.0, -0.0, 0.0, -3.5), (-0.0, 1.0, -0.0, 2.0), (0.0, -0.0, 1.0, -0.0), (-0.0, 0.0, -0.0, 1.0)))
ob_bloco_sandstone_wall_871_534_z_80.location = (3.175, -2.0, 1.2)
ob_bloco_stone_ruins_871_534_z_60.parent = ob_parede_externa_leste_x871_y533_535
ob_bloco_stone_ruins_871_534_z_60.matrix_parent_inverse = Matrix(((1.0, -0.0, 0.0, -3.5), (-0.0, 1.0, -0.0, 2.0), (0.0, -0.0, 1.0, -0.0), (-0.0, 0.0, -0.0, 1.0)))
ob_bloco_stone_ruins_871_534_z_60.location = (3.175, -2.0, 2.58)
ob_bloco_sandstone_wall_871_535_z_80.parent = ob_parede_externa_leste_x871_y533_535
ob_bloco_sandstone_wall_871_535_z_80.matrix_parent_inverse = Matrix(((1.0, -0.0, 0.0, -3.5), (-0.0, 1.0, -0.0, 2.0), (0.0, -0.0, 1.0, -0.0), (-0.0, 0.0, -0.0, 1.0)))
ob_bloco_sandstone_wall_871_535_z_80.location = (3.175, -1.0, 1.2)
ob_parede_externa_leste_x871_y539_539.location = (3.5, 3.0, 0.0)
ob_parede_externa_leste_x871_y539_539.empty_display_type = 'CUBE'
ob_bloco_sandstone_wall_871_539_z_80.parent = ob_parede_externa_leste_x871_y539_539
ob_bloco_sandstone_wall_871_539_z_80.matrix_parent_inverse = Matrix(((1.0, -0.0, 0.0, -3.5), (-0.0, 1.0, -0.0, -3.0), (0.0, -0.0, 1.0, -0.0), (-0.0, 0.0, -0.0, 1.0)))
ob_bloco_sandstone_wall_871_539_z_80.location = (3.175, 3.0, 1.2)
ob_bloco_stone_ruins_871_539_z_60.parent = ob_parede_externa_leste_x871_y539_539
ob_bloco_stone_ruins_871_539_z_60.matrix_parent_inverse = Matrix(((1.0, -0.0, 0.0, -3.5), (-0.0, 1.0, -0.0, -3.0), (0.0, -0.0, 1.0, -0.0), (-0.0, 0.0, -0.0, 1.0)))
ob_bloco_stone_ruins_871_539_z_60.location = (3.175, 3.0, 2.58)
ob_parede_interna_ew_02_y533_x866_866.location = (-1.5, -3.0, 0.12)
ob_parede_interna_ew_02_y533_x866_866.empty_display_type = 'CUBE'
ob_bloco_wall_cracks_866_533_z_79.parent = ob_parede_interna_ew_02_y533_x866_866
ob_bloco_wall_cracks_866_533_z_79.matrix_parent_inverse = Matrix(((1.0, -0.0, 0.0, 1.5), (-0.0, 1.0, -0.0, 3.0), (0.0, -0.0, 1.0, -0.12), (-0.0, 0.0, -0.0, 1.0)))
ob_bloco_wall_cracks_866_533_z_79.location = (-1.5, -3.325, 0.18)
ob_parede_interna_ew_03_y534_x865_865.location = (-2.5, -2.0, 0.0)
ob_parede_interna_ew_03_y534_x865_865.empty_display_type = 'CUBE'
ob_bloco_wall_cracks_865_534_z_80.parent = ob_parede_interna_ew_03_y534_x865_865
ob_bloco_wall_cracks_865_534_z_80.matrix_parent_inverse = Matrix(((1.0, -0.0, 0.0, 2.5), (-0.0, 1.0, -0.0, 2.0), (0.0, -0.0, 1.0, -0.0), (-0.0, 0.0, -0.0, 1.0)))
ob_bloco_wall_cracks_865_534_z_80.location = (-2.5, -2.325, 0.06)
ob_parede_interna_ew_04_y539_x865_870.location = (0.0, 3.0, 0.0)
ob_parede_interna_ew_04_y539_x865_870.empty_display_type = 'CUBE'
ob_bloco_sandstone_wall_865_539_z_80.parent = ob_parede_interna_ew_04_y539_x865_870
ob_bloco_sandstone_wall_865_539_z_80.matrix_parent_inverse = Matrix(((1.0, -0.0, 0.0, -0.0), (-0.0, 1.0, -0.0, -3.0), (0.0, -0.0, 1.0, -0.0), (-0.0, 0.0, -0.0, 1.0)))
ob_bloco_sandstone_wall_865_539_z_80.location = (-2.5, 2.675, 1.2)
ob_bloco_sandstone_wall_866_539_z_80.parent = ob_parede_interna_ew_04_y539_x865_870
ob_bloco_sandstone_wall_866_539_z_80.matrix_parent_inverse = Matrix(((1.0, -0.0, 0.0, -0.0), (-0.0, 1.0, -0.0, -3.0), (0.0, -0.0, 1.0, -0.0), (-0.0, 0.0, -0.0, 1.0)))
ob_bloco_sandstone_wall_866_539_z_80.location = (-1.5, 2.675, 1.2)
ob_bloco_stone_ruins_866_539_z_60.parent = ob_parede_interna_ew_04_y539_x865_870
ob_bloco_stone_ruins_866_539_z_60.matrix_parent_inverse = Matrix(((1.0, -0.0, 0.0, -0.0), (-0.0, 1.0, -0.0, -3.0), (0.0, -0.0, 1.0, -0.0), (-0.0, 0.0, -0.0, 1.0)))
ob_bloco_stone_ruins_866_539_z_60.location = (-1.5, 2.675, 2.58)
ob_bloco_sandstone_wall_867_539_z_80.parent = ob_parede_interna_ew_04_y539_x865_870
ob_bloco_sandstone_wall_867_539_z_80.matrix_parent_inverse = Matrix(((1.0, -0.0, 0.0, -0.0), (-0.0, 1.0, -0.0, -3.0), (0.0, -0.0, 1.0, -0.0), (-0.0, 0.0, -0.0, 1.0)))
ob_bloco_sandstone_wall_867_539_z_80.location = (-0.5, 2.675, 1.2)
ob_bloco_sandstone_wall_868_539_z_80.parent = ob_parede_interna_ew_04_y539_x865_870
ob_bloco_sandstone_wall_868_539_z_80.matrix_parent_inverse = Matrix(((1.0, -0.0, 0.0, -0.0), (-0.0, 1.0, -0.0, -3.0), (0.0, -0.0, 1.0, -0.0), (-0.0, 0.0, -0.0, 1.0)))
ob_bloco_sandstone_wall_868_539_z_80.location = (0.5, 2.675, 1.2)
ob_bloco_stone_ruins_868_539_z_60.parent = ob_parede_interna_ew_04_y539_x865_870
ob_bloco_stone_ruins_868_539_z_60.matrix_parent_inverse = Matrix(((1.0, -0.0, 0.0, -0.0), (-0.0, 1.0, -0.0, -3.0), (0.0, -0.0, 1.0, -0.0), (-0.0, 0.0, -0.0, 1.0)))
ob_bloco_stone_ruins_868_539_z_60.location = (0.5, 2.675, 2.58)
ob_bloco_sandstone_wall_869_539_z_80.parent = ob_parede_interna_ew_04_y539_x865_870
ob_bloco_sandstone_wall_869_539_z_80.matrix_parent_inverse = Matrix(((1.0, -0.0, 0.0, -0.0), (-0.0, 1.0, -0.0, -3.0), (0.0, -0.0, 1.0, -0.0), (-0.0, 0.0, -0.0, 1.0)))
ob_bloco_sandstone_wall_869_539_z_80.location = (1.5, 2.675, 1.2)
ob_bloco_sandstone_wall_870_539_z_80.parent = ob_parede_interna_ew_04_y539_x865_870
ob_bloco_sandstone_wall_870_539_z_80.matrix_parent_inverse = Matrix(((1.0, -0.0, 0.0, -0.0), (-0.0, 1.0, -0.0, -3.0), (0.0, -0.0, 1.0, -0.0), (-0.0, 0.0, -0.0, 1.0)))
ob_bloco_sandstone_wall_870_539_z_80.location = (2.5, 2.675, 1.2)

# ---- collection membership
col_01_paredes_externas.objects.link(ob_parede_externa_norte_y532_x865_871)
col_01_paredes_externas.objects.link(ob_bloco_sandstone_wall_865_532_z_80)
col_01_paredes_externas.objects.link(ob_bloco_sandstone_wall_866_532_z_80)
col_01_paredes_externas.objects.link(ob_bloco_stone_ruins_866_532_z_60)
col_01_paredes_externas.objects.link(ob_janela_867_532_z_80)
col_01_paredes_externas.objects.link(ob_janela_869_532_z_80)
col_01_paredes_externas.objects.link(ob_bloco_sandstone_wall_870_532_z_80)
col_01_paredes_externas.objects.link(ob_bloco_sandstone_wall_871_532_z_80)
col_01_paredes_externas.objects.link(ob_parede_externa_sul_y540_x866_866)
col_01_paredes_externas.objects.link(ob_bloco_wall_cracks_866_540_z_80)
col_01_paredes_externas.objects.link(ob_parede_externa_sul_y540_x871_871)
col_01_paredes_externas.objects.link(ob_bloco_stone_ruins_871_540_z_80)
col_01_paredes_externas.objects.link(ob_parede_externa_oeste_x864_y532_539)
col_01_paredes_externas.objects.link(ob_bloco_sandstone_wall_864_532_z_80)
col_01_paredes_externas.objects.link(ob_bloco_sandstone_wall_864_533_z_80)
col_01_paredes_externas.objects.link(ob_bloco_sandstone_wall_864_534_z_80)
col_01_paredes_externas.objects.link(ob_bloco_sandstone_wall_864_535_z_80)
col_01_paredes_externas.objects.link(ob_bloco_sandstone_wall_864_536_z_80)
col_01_paredes_externas.objects.link(ob_bloco_stone_ruins_864_536_z_60)
col_01_paredes_externas.objects.link(ob_bloco_sandstone_wall_864_537_z_80)
col_01_paredes_externas.objects.link(ob_bloco_sandstone_wall_864_538_z_80)
col_01_paredes_externas.objects.link(ob_bloco_sandstone_wall_864_539_z_80)
col_01_paredes_externas.objects.link(ob_parede_externa_leste_x871_y533_535)
col_01_paredes_externas.objects.link(ob_bloco_sandstone_wall_871_533_z_80)
col_01_paredes_externas.objects.link(ob_bloco_sandstone_wall_871_534_z_80)
col_01_paredes_externas.objects.link(ob_bloco_stone_ruins_871_534_z_60)
col_01_paredes_externas.objects.link(ob_bloco_sandstone_wall_871_535_z_80)
col_01_paredes_externas.objects.link(ob_parede_externa_leste_x871_y539_539)
col_01_paredes_externas.objects.link(ob_bloco_sandstone_wall_871_539_z_80)
col_01_paredes_externas.objects.link(ob_bloco_stone_ruins_871_539_z_60)
col_02_paredes_internas.objects.link(ob_parede_interna_ew_02_y533_x866_866)
col_02_paredes_internas.objects.link(ob_bloco_wall_cracks_866_533_z_79)
col_02_paredes_internas.objects.link(ob_parede_interna_ew_03_y534_x865_865)
col_02_paredes_internas.objects.link(ob_bloco_wall_cracks_865_534_z_80)
col_02_paredes_internas.objects.link(ob_parede_interna_ew_04_y539_x865_870)
col_02_paredes_internas.objects.link(ob_bloco_sandstone_wall_865_539_z_80)
col_02_paredes_internas.objects.link(ob_bloco_sandstone_wall_866_539_z_80)
col_02_paredes_internas.objects.link(ob_bloco_stone_ruins_866_539_z_60)
col_02_paredes_internas.objects.link(ob_bloco_sandstone_wall_867_539_z_80)
col_02_paredes_internas.objects.link(ob_bloco_sandstone_wall_868_539_z_80)
col_02_paredes_internas.objects.link(ob_bloco_stone_ruins_868_539_z_60)
col_02_paredes_internas.objects.link(ob_bloco_sandstone_wall_869_539_z_80)
col_02_paredes_internas.objects.link(ob_bloco_sandstone_wall_870_539_z_80)

# ---- scene / render settings (as saved in the file)
scene.frame_start = 1; scene.frame_end = 250; scene.frame_set(1)
scene.render.engine = 'BLENDER_EEVEE_NEXT'
scene.render.bake_bias = 0.0
scene.render.bake_samples = 0
scene.cycles.sampling_pattern = 'TABULATED_SOBOL'
scene.eevee.use_volume_custom_range = False
bpy.context.view_layer.update()

# ---- added for rendering (the .blend has no active camera and no usable light): camera, sun + grey world if the file has none
cam_auto = bpy.data.cameras.new('AutoCamera')
cam_auto.lens = 50.0
cam_auto.sensor_width = 36.0
cam_auto.clip_end = 1000.0
ob_auto_camera = bpy.data.objects.new('AutoCamera', cam_auto)
scene.collection.objects.link(ob_auto_camera)
ob_auto_camera.location = (10.9997, -13.5246, 10.1797)
ob_auto_camera.rotation_euler = (1.09748, -7.21219e-08, 0.694738)
scene.camera = ob_auto_camera
light_auto_sun = bpy.data.lights.new('AutoSun', 'SUN')
light_auto_sun.energy = 3.0
light_auto_sun.angle = 0.0523599
ob_auto_sun = bpy.data.objects.new('AutoSun', light_auto_sun)
scene.collection.objects.link(ob_auto_sun)
ob_auto_sun.rotation_euler = (0.872665, 0.174533, 0.523599)
if scene.world is None:
    world_auto = bpy.data.worlds.new('AutoWorld')
    world_auto.color = (0.3, 0.3, 0.3)
    scene.world = world_auto
bpy.context.view_layer.update()

